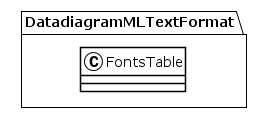

The diagram above was rendered by PlantUML. Its source (embedded in the PNG):
@startuml
!theme plain
package DatadiagramMLTextFormat {
class FontsTable {
}
}
@enduml